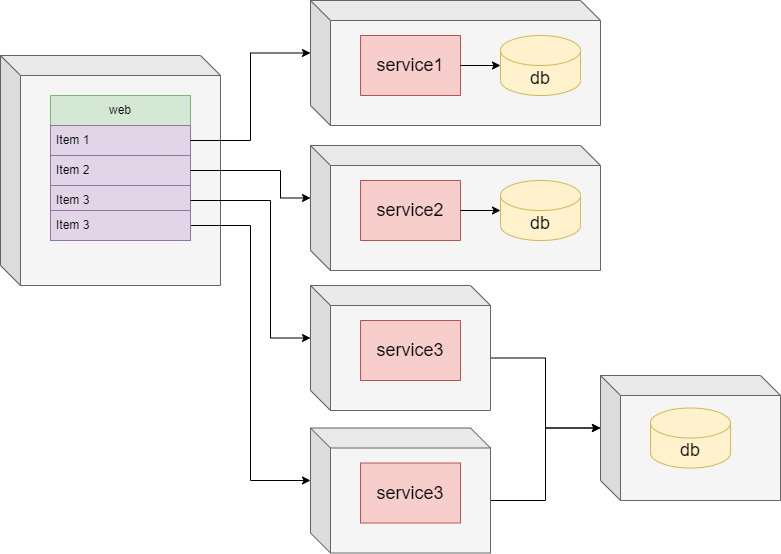

The diagram above was exported from draw.io. Its source (the exported page's mxGraphModel, read from the mxfile embedded in the PNG):
<mxGraphModel dx="1194" dy="728" grid="1" gridSize="10" guides="1" tooltips="1" connect="1" arrows="1" fold="1" page="1" pageScale="1" pageWidth="1169" pageHeight="1654" math="0" shadow="0">
  <root>
    <mxCell id="0" />
    <mxCell id="1" parent="0" />
    <mxCell id="BgD6VlIkQXXdmesekAq7-53" value="" style="shape=cube;whiteSpace=wrap;html=1;boundedLbl=1;backgroundOutline=1;darkOpacity=0.05;darkOpacity2=0.1;fillColor=#f5f5f5;strokeColor=#666666;fontColor=#333333;" vertex="1" parent="1">
      <mxGeometry x="210" y="200" width="220" height="230" as="geometry" />
    </mxCell>
    <mxCell id="BgD6VlIkQXXdmesekAq7-26" value="" style="shape=cube;whiteSpace=wrap;html=1;boundedLbl=1;backgroundOutline=1;darkOpacity=0.05;darkOpacity2=0.1;fillColor=#f5f5f5;fontColor=#333333;strokeColor=#666666;" vertex="1" parent="1">
      <mxGeometry x="520" y="145" width="290" height="125" as="geometry" />
    </mxCell>
    <mxCell id="BgD6VlIkQXXdmesekAq7-1" value="web" style="swimlane;fontStyle=0;childLayout=stackLayout;horizontal=1;startSize=30;horizontalStack=0;resizeParent=1;resizeParentMax=0;resizeLast=0;collapsible=1;marginBottom=0;whiteSpace=wrap;html=1;fillColor=#d5e8d4;strokeColor=#82b366;" vertex="1" parent="1">
      <mxGeometry x="260" y="240" width="140" height="120" as="geometry" />
    </mxCell>
    <mxCell id="BgD6VlIkQXXdmesekAq7-2" value="Item 1" style="text;strokeColor=#9673a6;fillColor=#e1d5e7;align=left;verticalAlign=middle;spacingLeft=4;spacingRight=4;overflow=hidden;points=[[0,0.5],[1,0.5]];portConstraint=eastwest;rotatable=0;whiteSpace=wrap;html=1;" vertex="1" parent="BgD6VlIkQXXdmesekAq7-1">
      <mxGeometry y="30" width="140" height="30" as="geometry" />
    </mxCell>
    <mxCell id="BgD6VlIkQXXdmesekAq7-3" value="Item 2" style="text;strokeColor=#9673a6;fillColor=#e1d5e7;align=left;verticalAlign=middle;spacingLeft=4;spacingRight=4;overflow=hidden;points=[[0,0.5],[1,0.5]];portConstraint=eastwest;rotatable=0;whiteSpace=wrap;html=1;" vertex="1" parent="BgD6VlIkQXXdmesekAq7-1">
      <mxGeometry y="60" width="140" height="30" as="geometry" />
    </mxCell>
    <mxCell id="BgD6VlIkQXXdmesekAq7-4" value="Item 3" style="text;strokeColor=#9673a6;fillColor=#e1d5e7;align=left;verticalAlign=middle;spacingLeft=4;spacingRight=4;overflow=hidden;points=[[0,0.5],[1,0.5]];portConstraint=eastwest;rotatable=0;whiteSpace=wrap;html=1;" vertex="1" parent="BgD6VlIkQXXdmesekAq7-1">
      <mxGeometry y="90" width="140" height="30" as="geometry" />
    </mxCell>
    <mxCell id="BgD6VlIkQXXdmesekAq7-14" value="&lt;font style=&quot;font-size: 18px;&quot;&gt;db&lt;/font&gt;" style="shape=cylinder3;whiteSpace=wrap;html=1;boundedLbl=1;backgroundOutline=1;size=15;fillColor=#fff2cc;strokeColor=#d6b656;" vertex="1" parent="1">
      <mxGeometry x="710" y="180" width="80" height="60" as="geometry" />
    </mxCell>
    <mxCell id="BgD6VlIkQXXdmesekAq7-20" value="" style="shape=table;startSize=0;container=1;collapsible=0;childLayout=tableLayout;fillColor=#f8cecc;strokeColor=#b85450;" vertex="1" parent="1">
      <mxGeometry x="570" y="180" width="100" height="60" as="geometry" />
    </mxCell>
    <mxCell id="BgD6VlIkQXXdmesekAq7-21" value="" style="shape=tableRow;horizontal=0;startSize=0;swimlaneHead=0;swimlaneBody=0;strokeColor=inherit;top=0;left=0;bottom=0;right=0;collapsible=0;dropTarget=0;fillColor=none;points=[[0,0.5],[1,0.5]];portConstraint=eastwest;" vertex="1" parent="BgD6VlIkQXXdmesekAq7-20">
      <mxGeometry width="100" height="60" as="geometry" />
    </mxCell>
    <mxCell id="BgD6VlIkQXXdmesekAq7-22" value="&lt;font style=&quot;font-size: 18px;&quot;&gt;service1&lt;/font&gt;" style="shape=partialRectangle;html=1;whiteSpace=wrap;connectable=0;strokeColor=inherit;overflow=hidden;fillColor=none;top=0;left=0;bottom=0;right=0;pointerEvents=1;" vertex="1" parent="BgD6VlIkQXXdmesekAq7-21">
      <mxGeometry width="100" height="60" as="geometry">
        <mxRectangle width="100" height="60" as="alternateBounds" />
      </mxGeometry>
    </mxCell>
    <mxCell id="BgD6VlIkQXXdmesekAq7-25" style="edgeStyle=orthogonalEdgeStyle;rounded=0;orthogonalLoop=1;jettySize=auto;html=1;exitX=1;exitY=0.5;exitDx=0;exitDy=0;" edge="1" parent="1" source="BgD6VlIkQXXdmesekAq7-21" target="BgD6VlIkQXXdmesekAq7-14">
      <mxGeometry relative="1" as="geometry" />
    </mxCell>
    <mxCell id="BgD6VlIkQXXdmesekAq7-27" value="" style="shape=cube;whiteSpace=wrap;html=1;boundedLbl=1;backgroundOutline=1;darkOpacity=0.05;darkOpacity2=0.1;fillColor=#f5f5f5;fontColor=#333333;strokeColor=#666666;" vertex="1" parent="1">
      <mxGeometry x="520" y="290" width="290" height="125" as="geometry" />
    </mxCell>
    <mxCell id="BgD6VlIkQXXdmesekAq7-28" value="&lt;font style=&quot;font-size: 18px;&quot;&gt;db&lt;/font&gt;" style="shape=cylinder3;whiteSpace=wrap;html=1;boundedLbl=1;backgroundOutline=1;size=15;fillColor=#fff2cc;strokeColor=#d6b656;" vertex="1" parent="1">
      <mxGeometry x="710" y="325" width="80" height="60" as="geometry" />
    </mxCell>
    <mxCell id="BgD6VlIkQXXdmesekAq7-29" value="" style="shape=table;startSize=0;container=1;collapsible=0;childLayout=tableLayout;fillColor=#f8cecc;strokeColor=#b85450;" vertex="1" parent="1">
      <mxGeometry x="570" y="325" width="100" height="60" as="geometry" />
    </mxCell>
    <mxCell id="BgD6VlIkQXXdmesekAq7-30" value="" style="shape=tableRow;horizontal=0;startSize=0;swimlaneHead=0;swimlaneBody=0;strokeColor=inherit;top=0;left=0;bottom=0;right=0;collapsible=0;dropTarget=0;fillColor=none;points=[[0,0.5],[1,0.5]];portConstraint=eastwest;" vertex="1" parent="BgD6VlIkQXXdmesekAq7-29">
      <mxGeometry width="100" height="60" as="geometry" />
    </mxCell>
    <mxCell id="BgD6VlIkQXXdmesekAq7-31" value="&lt;font style=&quot;font-size: 18px;&quot;&gt;service2&lt;/font&gt;" style="shape=partialRectangle;html=1;whiteSpace=wrap;connectable=0;strokeColor=inherit;overflow=hidden;fillColor=none;top=0;left=0;bottom=0;right=0;pointerEvents=1;" vertex="1" parent="BgD6VlIkQXXdmesekAq7-30">
      <mxGeometry width="100" height="60" as="geometry">
        <mxRectangle width="100" height="60" as="alternateBounds" />
      </mxGeometry>
    </mxCell>
    <mxCell id="BgD6VlIkQXXdmesekAq7-32" style="edgeStyle=orthogonalEdgeStyle;rounded=0;orthogonalLoop=1;jettySize=auto;html=1;exitX=1;exitY=0.5;exitDx=0;exitDy=0;" edge="1" parent="1" source="BgD6VlIkQXXdmesekAq7-30" target="BgD6VlIkQXXdmesekAq7-28">
      <mxGeometry relative="1" as="geometry" />
    </mxCell>
    <mxCell id="BgD6VlIkQXXdmesekAq7-45" style="edgeStyle=orthogonalEdgeStyle;rounded=0;orthogonalLoop=1;jettySize=auto;html=1;exitX=0;exitY=0;exitDx=180;exitDy=72.5;exitPerimeter=0;entryX=0;entryY=0;entryDx=0;entryDy=52.5;entryPerimeter=0;" edge="1" parent="1" source="BgD6VlIkQXXdmesekAq7-33" target="BgD6VlIkQXXdmesekAq7-39">
      <mxGeometry relative="1" as="geometry" />
    </mxCell>
    <mxCell id="BgD6VlIkQXXdmesekAq7-33" value="" style="shape=cube;whiteSpace=wrap;html=1;boundedLbl=1;backgroundOutline=1;darkOpacity=0.05;darkOpacity2=0.1;fillColor=#f5f5f5;fontColor=#333333;strokeColor=#666666;" vertex="1" parent="1">
      <mxGeometry x="520" y="430" width="180" height="125" as="geometry" />
    </mxCell>
    <mxCell id="BgD6VlIkQXXdmesekAq7-35" value="" style="shape=table;startSize=0;container=1;collapsible=0;childLayout=tableLayout;fillColor=#f8cecc;strokeColor=#b85450;" vertex="1" parent="1">
      <mxGeometry x="570" y="465" width="100" height="60" as="geometry" />
    </mxCell>
    <mxCell id="BgD6VlIkQXXdmesekAq7-36" value="" style="shape=tableRow;horizontal=0;startSize=0;swimlaneHead=0;swimlaneBody=0;strokeColor=inherit;top=0;left=0;bottom=0;right=0;collapsible=0;dropTarget=0;fillColor=none;points=[[0,0.5],[1,0.5]];portConstraint=eastwest;" vertex="1" parent="BgD6VlIkQXXdmesekAq7-35">
      <mxGeometry width="100" height="60" as="geometry" />
    </mxCell>
    <mxCell id="BgD6VlIkQXXdmesekAq7-37" value="&lt;font style=&quot;font-size: 18px;&quot;&gt;service3&lt;/font&gt;" style="shape=partialRectangle;html=1;whiteSpace=wrap;connectable=0;strokeColor=inherit;overflow=hidden;fillColor=none;top=0;left=0;bottom=0;right=0;pointerEvents=1;" vertex="1" parent="BgD6VlIkQXXdmesekAq7-36">
      <mxGeometry width="100" height="60" as="geometry">
        <mxRectangle width="100" height="60" as="alternateBounds" />
      </mxGeometry>
    </mxCell>
    <mxCell id="BgD6VlIkQXXdmesekAq7-39" value="" style="shape=cube;whiteSpace=wrap;html=1;boundedLbl=1;backgroundOutline=1;darkOpacity=0.05;darkOpacity2=0.1;fillColor=#f5f5f5;fontColor=#333333;strokeColor=#666666;" vertex="1" parent="1">
      <mxGeometry x="810" y="520" width="180" height="125" as="geometry" />
    </mxCell>
    <mxCell id="BgD6VlIkQXXdmesekAq7-40" value="&lt;font style=&quot;font-size: 18px;&quot;&gt;db&lt;/font&gt;" style="shape=cylinder3;whiteSpace=wrap;html=1;boundedLbl=1;backgroundOutline=1;size=15;fillColor=#fff2cc;strokeColor=#d6b656;" vertex="1" parent="1">
      <mxGeometry x="860" y="552.5" width="80" height="60" as="geometry" />
    </mxCell>
    <mxCell id="BgD6VlIkQXXdmesekAq7-46" style="edgeStyle=orthogonalEdgeStyle;rounded=0;orthogonalLoop=1;jettySize=auto;html=1;exitX=0;exitY=0;exitDx=180;exitDy=72.5;exitPerimeter=0;entryX=0;entryY=0;entryDx=0;entryDy=52.5;entryPerimeter=0;" edge="1" parent="1" source="BgD6VlIkQXXdmesekAq7-41" target="BgD6VlIkQXXdmesekAq7-39">
      <mxGeometry relative="1" as="geometry" />
    </mxCell>
    <mxCell id="BgD6VlIkQXXdmesekAq7-41" value="" style="shape=cube;whiteSpace=wrap;html=1;boundedLbl=1;backgroundOutline=1;darkOpacity=0.05;darkOpacity2=0.1;fillColor=#f5f5f5;fontColor=#333333;strokeColor=#666666;" vertex="1" parent="1">
      <mxGeometry x="520" y="572.5" width="180" height="125" as="geometry" />
    </mxCell>
    <mxCell id="BgD6VlIkQXXdmesekAq7-42" value="" style="shape=table;startSize=0;container=1;collapsible=0;childLayout=tableLayout;fillColor=#f8cecc;strokeColor=#b85450;" vertex="1" parent="1">
      <mxGeometry x="570" y="607.5" width="100" height="60" as="geometry" />
    </mxCell>
    <mxCell id="BgD6VlIkQXXdmesekAq7-43" value="" style="shape=tableRow;horizontal=0;startSize=0;swimlaneHead=0;swimlaneBody=0;strokeColor=inherit;top=0;left=0;bottom=0;right=0;collapsible=0;dropTarget=0;fillColor=none;points=[[0,0.5],[1,0.5]];portConstraint=eastwest;" vertex="1" parent="BgD6VlIkQXXdmesekAq7-42">
      <mxGeometry width="100" height="60" as="geometry" />
    </mxCell>
    <mxCell id="BgD6VlIkQXXdmesekAq7-44" value="&lt;font style=&quot;font-size: 18px;&quot;&gt;service3&lt;/font&gt;" style="shape=partialRectangle;html=1;whiteSpace=wrap;connectable=0;strokeColor=inherit;overflow=hidden;fillColor=none;top=0;left=0;bottom=0;right=0;pointerEvents=1;" vertex="1" parent="BgD6VlIkQXXdmesekAq7-43">
      <mxGeometry width="100" height="60" as="geometry">
        <mxRectangle width="100" height="60" as="alternateBounds" />
      </mxGeometry>
    </mxCell>
    <mxCell id="BgD6VlIkQXXdmesekAq7-52" style="edgeStyle=orthogonalEdgeStyle;rounded=0;orthogonalLoop=1;jettySize=auto;html=1;exitX=1;exitY=0.5;exitDx=0;exitDy=0;entryX=0;entryY=0;entryDx=0;entryDy=52.5;entryPerimeter=0;" edge="1" parent="1" source="BgD6VlIkQXXdmesekAq7-47" target="BgD6VlIkQXXdmesekAq7-41">
      <mxGeometry relative="1" as="geometry" />
    </mxCell>
    <mxCell id="BgD6VlIkQXXdmesekAq7-47" value="Item 3" style="text;strokeColor=#9673a6;fillColor=#e1d5e7;align=left;verticalAlign=middle;spacingLeft=4;spacingRight=4;overflow=hidden;points=[[0,0.5],[1,0.5]];portConstraint=eastwest;rotatable=0;whiteSpace=wrap;html=1;" vertex="1" parent="1">
      <mxGeometry x="260" y="355" width="140" height="30" as="geometry" />
    </mxCell>
    <mxCell id="BgD6VlIkQXXdmesekAq7-49" style="edgeStyle=orthogonalEdgeStyle;rounded=0;orthogonalLoop=1;jettySize=auto;html=1;exitX=1;exitY=0.5;exitDx=0;exitDy=0;entryX=0;entryY=0;entryDx=0;entryDy=52.5;entryPerimeter=0;" edge="1" parent="1" source="BgD6VlIkQXXdmesekAq7-2" target="BgD6VlIkQXXdmesekAq7-26">
      <mxGeometry relative="1" as="geometry" />
    </mxCell>
    <mxCell id="BgD6VlIkQXXdmesekAq7-50" style="edgeStyle=orthogonalEdgeStyle;rounded=0;orthogonalLoop=1;jettySize=auto;html=1;exitX=1;exitY=0.5;exitDx=0;exitDy=0;entryX=0;entryY=0;entryDx=0;entryDy=52.5;entryPerimeter=0;" edge="1" parent="1" source="BgD6VlIkQXXdmesekAq7-3" target="BgD6VlIkQXXdmesekAq7-27">
      <mxGeometry relative="1" as="geometry">
        <Array as="points">
          <mxPoint x="490" y="315" />
          <mxPoint x="490" y="343" />
        </Array>
      </mxGeometry>
    </mxCell>
    <mxCell id="BgD6VlIkQXXdmesekAq7-51" style="edgeStyle=orthogonalEdgeStyle;rounded=0;orthogonalLoop=1;jettySize=auto;html=1;exitX=1;exitY=0.5;exitDx=0;exitDy=0;entryX=0;entryY=0;entryDx=0;entryDy=52.5;entryPerimeter=0;" edge="1" parent="1" source="BgD6VlIkQXXdmesekAq7-4" target="BgD6VlIkQXXdmesekAq7-33">
      <mxGeometry relative="1" as="geometry">
        <Array as="points">
          <mxPoint x="480" y="345" />
          <mxPoint x="480" y="483" />
        </Array>
      </mxGeometry>
    </mxCell>
  </root>
</mxGraphModel>